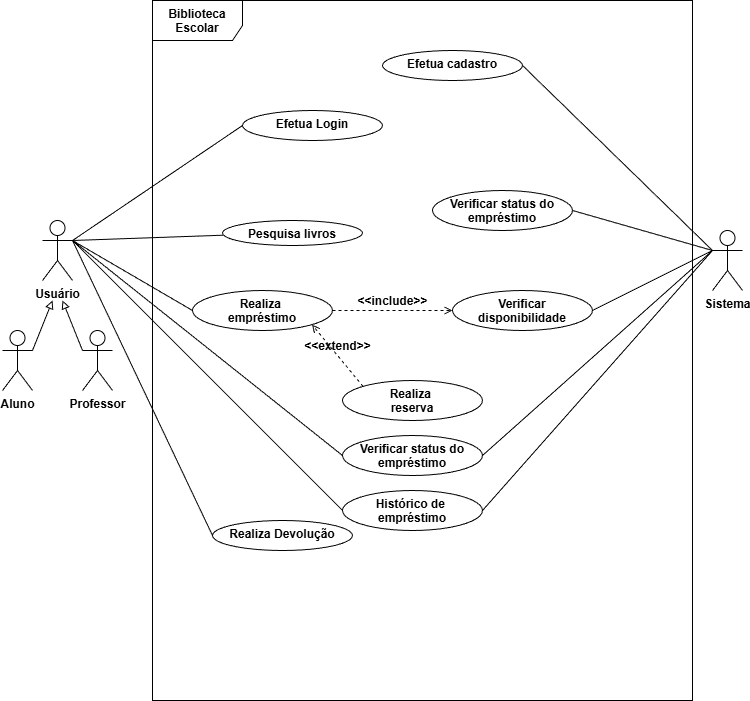

The diagram above was exported from draw.io. Its source (the exported page's mxGraphModel, read from the mxfile embedded in the PNG):
<mxGraphModel dx="1418" dy="786" grid="1" gridSize="10" guides="1" tooltips="1" connect="1" arrows="1" fold="1" page="1" pageScale="1" pageWidth="827" pageHeight="1169" math="0" shadow="0">
  <root>
    <mxCell id="0" />
    <mxCell id="1" parent="0" />
    <mxCell id="b8GTCiU2HzwyWkyPI50d-41" edge="1" parent="1" source="b8GTCiU2HzwyWkyPI50d-1" style="rounded=0;orthogonalLoop=1;jettySize=auto;html=1;exitX=1;exitY=0.3333333333333333;exitDx=0;exitDy=0;exitPerimeter=0;entryX=0;entryY=0.5;entryDx=0;entryDy=0;fontFamily=Helvetica;fontSize=12;fontColor=default;fontStyle=1;horizontal=1;endArrow=none;endFill=0;" target="b8GTCiU2HzwyWkyPI50d-3">
      <mxGeometry relative="1" as="geometry" />
    </mxCell>
    <mxCell id="b8GTCiU2HzwyWkyPI50d-42" edge="1" parent="1" source="b8GTCiU2HzwyWkyPI50d-1" style="rounded=0;orthogonalLoop=1;jettySize=auto;html=1;exitX=1;exitY=0.3333333333333333;exitDx=0;exitDy=0;exitPerimeter=0;fontFamily=Helvetica;fontSize=12;fontColor=default;fontStyle=1;horizontal=1;endArrow=none;endFill=0;" target="b8GTCiU2HzwyWkyPI50d-8">
      <mxGeometry relative="1" as="geometry" />
    </mxCell>
    <mxCell id="b8GTCiU2HzwyWkyPI50d-44" edge="1" parent="1" source="b8GTCiU2HzwyWkyPI50d-1" style="rounded=0;orthogonalLoop=1;jettySize=auto;html=1;exitX=1;exitY=0.3333333333333333;exitDx=0;exitDy=0;exitPerimeter=0;entryX=0;entryY=0.5;entryDx=0;entryDy=0;fontFamily=Helvetica;fontSize=12;fontColor=default;fontStyle=1;horizontal=1;endArrow=none;endFill=0;" target="b8GTCiU2HzwyWkyPI50d-6">
      <mxGeometry relative="1" as="geometry" />
    </mxCell>
    <mxCell id="b8GTCiU2HzwyWkyPI50d-48" edge="1" parent="1" source="b8GTCiU2HzwyWkyPI50d-1" style="rounded=0;orthogonalLoop=1;jettySize=auto;html=1;exitX=1;exitY=0.3333333333333333;exitDx=0;exitDy=0;exitPerimeter=0;entryX=0;entryY=0.5;entryDx=0;entryDy=0;fontFamily=Helvetica;fontSize=12;fontColor=default;fontStyle=1;horizontal=1;endArrow=none;endFill=0;" target="b8GTCiU2HzwyWkyPI50d-11">
      <mxGeometry relative="1" as="geometry" />
    </mxCell>
    <mxCell id="b8GTCiU2HzwyWkyPI50d-49" edge="1" parent="1" source="b8GTCiU2HzwyWkyPI50d-1" style="rounded=0;orthogonalLoop=1;jettySize=auto;html=1;exitX=1;exitY=0.3333333333333333;exitDx=0;exitDy=0;exitPerimeter=0;entryX=0;entryY=0.5;entryDx=0;entryDy=0;fontFamily=Helvetica;fontSize=12;fontColor=default;fontStyle=1;horizontal=1;endArrow=none;endFill=0;" target="b8GTCiU2HzwyWkyPI50d-14">
      <mxGeometry relative="1" as="geometry" />
    </mxCell>
    <mxCell id="b8GTCiU2HzwyWkyPI50d-51" edge="1" parent="1" source="b8GTCiU2HzwyWkyPI50d-1" style="rounded=0;orthogonalLoop=1;jettySize=auto;html=1;exitX=1;exitY=0.3333333333333333;exitDx=0;exitDy=0;exitPerimeter=0;entryX=0;entryY=0.5;entryDx=0;entryDy=0;fontFamily=Helvetica;fontSize=12;fontColor=default;fontStyle=1;horizontal=1;endArrow=none;endFill=0;" target="b8GTCiU2HzwyWkyPI50d-10">
      <mxGeometry relative="1" as="geometry" />
    </mxCell>
    <mxCell id="b8GTCiU2HzwyWkyPI50d-1" parent="1" style="shape=umlActor;verticalLabelPosition=bottom;verticalAlign=top;html=1;strokeColor=default;align=center;fontFamily=Helvetica;fontSize=12;fontColor=default;fontStyle=1;horizontal=1;fillColor=default;" value="Usuário" vertex="1">
      <mxGeometry height="60" width="30" x="50" y="330" as="geometry" />
    </mxCell>
    <mxCell id="b8GTCiU2HzwyWkyPI50d-2" parent="1" style="shape=umlFrame;whiteSpace=wrap;html=1;pointerEvents=0;strokeColor=default;align=center;verticalAlign=top;fontFamily=Helvetica;fontSize=12;fontColor=default;fontStyle=1;horizontal=1;fillColor=default;width=90;height=40;" value="Biblioteca Escolar" vertex="1">
      <mxGeometry height="700" width="540" x="160" y="110" as="geometry" />
    </mxCell>
    <mxCell id="b8GTCiU2HzwyWkyPI50d-3" parent="1" style="ellipse;whiteSpace=wrap;html=1;strokeColor=default;align=center;verticalAlign=top;fontFamily=Helvetica;fontSize=12;fontColor=default;fontStyle=1;horizontal=1;fillColor=default;" value="Efetua Login" vertex="1">
      <mxGeometry height="30" width="140" x="250" y="220" as="geometry" />
    </mxCell>
    <mxCell id="b8GTCiU2HzwyWkyPI50d-5" edge="1" parent="1" source="b8GTCiU2HzwyWkyPI50d-7" style="html=1;verticalAlign=bottom;labelBackgroundColor=none;endArrow=open;endFill=0;dashed=1;rounded=0;fontFamily=Helvetica;fontSize=12;fontColor=default;fontStyle=1;horizontal=1;entryX=1;entryY=1;entryDx=0;entryDy=0;exitX=0;exitY=0;exitDx=0;exitDy=0;" target="b8GTCiU2HzwyWkyPI50d-6" value="&amp;lt;&amp;lt;extend&amp;gt;&amp;gt;">
      <mxGeometry relative="1" width="160" as="geometry">
        <Array as="points" />
        <mxPoint x="250" y="550" as="sourcePoint" />
        <mxPoint x="374.94" y="600" as="targetPoint" />
      </mxGeometry>
    </mxCell>
    <mxCell id="b8GTCiU2HzwyWkyPI50d-6" parent="1" style="ellipse;whiteSpace=wrap;html=1;strokeColor=default;align=center;verticalAlign=top;fontFamily=Helvetica;fontSize=12;fontColor=default;fontStyle=1;horizontal=1;fillColor=default;" value="Realiza&amp;nbsp;&lt;div&gt;empréstimo&lt;/div&gt;" vertex="1">
      <mxGeometry height="40" width="140" x="200" y="400" as="geometry" />
    </mxCell>
    <mxCell id="b8GTCiU2HzwyWkyPI50d-7" parent="1" style="ellipse;whiteSpace=wrap;html=1;strokeColor=default;align=center;verticalAlign=top;fontFamily=Helvetica;fontSize=12;fontColor=default;fontStyle=1;horizontal=1;fillColor=default;" value="Realiza&amp;nbsp;&lt;div&gt;reserva&lt;/div&gt;" vertex="1">
      <mxGeometry height="40" width="140" x="350" y="490" as="geometry" />
    </mxCell>
    <mxCell id="b8GTCiU2HzwyWkyPI50d-8" parent="1" style="ellipse;whiteSpace=wrap;html=1;strokeColor=default;align=center;verticalAlign=top;fontFamily=Helvetica;fontSize=12;fontColor=default;fontStyle=1;horizontal=1;fillColor=default;" value="Pesquisa livros" vertex="1">
      <mxGeometry height="25" width="140" x="230" y="330" as="geometry" />
    </mxCell>
    <mxCell id="b8GTCiU2HzwyWkyPI50d-9" parent="1" style="ellipse;whiteSpace=wrap;html=1;strokeColor=default;align=center;verticalAlign=top;fontFamily=Helvetica;fontSize=12;fontColor=default;fontStyle=1;horizontal=1;fillColor=default;" value="Verificar disponibilidade" vertex="1">
      <mxGeometry height="40" width="140" x="460" y="400" as="geometry" />
    </mxCell>
    <mxCell id="b8GTCiU2HzwyWkyPI50d-10" parent="1" style="ellipse;whiteSpace=wrap;html=1;strokeColor=default;align=center;verticalAlign=top;fontFamily=Helvetica;fontSize=12;fontColor=default;fontStyle=1;horizontal=1;fillColor=default;" value="Histórico de&amp;nbsp;&lt;div&gt;empréstimo&lt;/div&gt;" vertex="1">
      <mxGeometry height="40" width="140" x="350" y="600" as="geometry" />
    </mxCell>
    <mxCell id="b8GTCiU2HzwyWkyPI50d-11" parent="1" style="ellipse;whiteSpace=wrap;html=1;strokeColor=default;align=center;verticalAlign=top;fontFamily=Helvetica;fontSize=12;fontColor=default;fontStyle=1;horizontal=1;fillColor=default;" value="Realiza Devolução" vertex="1">
      <mxGeometry height="30" width="140" x="220" y="630" as="geometry" />
    </mxCell>
    <mxCell id="b8GTCiU2HzwyWkyPI50d-12" parent="1" style="ellipse;whiteSpace=wrap;html=1;strokeColor=default;align=center;verticalAlign=top;fontFamily=Helvetica;fontSize=12;fontColor=default;fontStyle=1;horizontal=1;fillColor=default;" value="Efetua cadastro" vertex="1">
      <mxGeometry height="30" width="140" x="390" y="160" as="geometry" />
    </mxCell>
    <mxCell id="b8GTCiU2HzwyWkyPI50d-13" parent="1" style="ellipse;whiteSpace=wrap;html=1;strokeColor=default;align=center;verticalAlign=top;fontFamily=Helvetica;fontSize=12;fontColor=default;fontStyle=1;horizontal=1;fillColor=default;" value="&lt;div&gt;&lt;span style=&quot;background-color: transparent; color: light-dark(rgb(0, 0, 0), rgb(255, 255, 255));&quot;&gt;Verificar status do empréstimo&lt;/span&gt;&lt;/div&gt;" vertex="1">
      <mxGeometry height="40" width="140" x="440" y="300" as="geometry" />
    </mxCell>
    <mxCell id="b8GTCiU2HzwyWkyPI50d-14" parent="1" style="ellipse;whiteSpace=wrap;html=1;strokeColor=default;align=center;verticalAlign=top;fontFamily=Helvetica;fontSize=12;fontColor=default;fontStyle=1;horizontal=1;fillColor=default;" value="&lt;div&gt;&lt;span style=&quot;background-color: transparent; color: light-dark(rgb(0, 0, 0), rgb(255, 255, 255));&quot;&gt;Verificar status do empréstimo&lt;/span&gt;&lt;/div&gt;" vertex="1">
      <mxGeometry height="40" width="140" x="350" y="545" as="geometry" />
    </mxCell>
    <mxCell id="b8GTCiU2HzwyWkyPI50d-33" edge="1" parent="1" source="b8GTCiU2HzwyWkyPI50d-20" style="rounded=0;orthogonalLoop=1;jettySize=auto;html=1;exitX=0;exitY=0.3333333333333333;exitDx=0;exitDy=0;exitPerimeter=0;fontFamily=Helvetica;fontSize=12;fontColor=default;fontStyle=1;horizontal=1;endArrow=block;endFill=0;">
      <mxGeometry relative="1" as="geometry">
        <mxPoint x="70" y="410" as="targetPoint" />
      </mxGeometry>
    </mxCell>
    <mxCell id="b8GTCiU2HzwyWkyPI50d-20" parent="1" style="shape=umlActor;verticalLabelPosition=bottom;verticalAlign=top;html=1;strokeColor=default;align=center;fontFamily=Helvetica;fontSize=12;fontColor=default;fontStyle=1;horizontal=1;fillColor=default;" value="Professor" vertex="1">
      <mxGeometry height="60" width="30" x="90" y="440" as="geometry" />
    </mxCell>
    <mxCell id="b8GTCiU2HzwyWkyPI50d-32" edge="1" parent="1" source="b8GTCiU2HzwyWkyPI50d-21" style="rounded=0;orthogonalLoop=1;jettySize=auto;html=1;exitX=1;exitY=0.3333333333333333;exitDx=0;exitDy=0;exitPerimeter=0;fontFamily=Helvetica;fontSize=12;fontColor=default;fontStyle=1;horizontal=1;endArrow=block;endFill=0;">
      <mxGeometry relative="1" as="geometry">
        <mxPoint x="60" y="410" as="targetPoint" />
      </mxGeometry>
    </mxCell>
    <mxCell id="b8GTCiU2HzwyWkyPI50d-21" parent="1" style="shape=umlActor;verticalLabelPosition=bottom;verticalAlign=top;html=1;strokeColor=default;align=center;fontFamily=Helvetica;fontSize=12;fontColor=default;fontStyle=1;horizontal=1;fillColor=default;" value="Aluno" vertex="1">
      <mxGeometry height="60" width="30" x="10" y="440" as="geometry" />
    </mxCell>
    <mxCell id="b8GTCiU2HzwyWkyPI50d-40" edge="1" parent="1" source="b8GTCiU2HzwyWkyPI50d-34" style="rounded=0;orthogonalLoop=1;jettySize=auto;html=1;exitX=0;exitY=0.3333333333333333;exitDx=0;exitDy=0;exitPerimeter=0;entryX=1;entryY=0.5;entryDx=0;entryDy=0;fontFamily=Helvetica;fontSize=12;fontColor=default;fontStyle=1;horizontal=1;endArrow=none;endFill=0;" target="b8GTCiU2HzwyWkyPI50d-12">
      <mxGeometry relative="1" as="geometry" />
    </mxCell>
    <mxCell id="b8GTCiU2HzwyWkyPI50d-43" edge="1" parent="1" source="b8GTCiU2HzwyWkyPI50d-34" style="rounded=0;orthogonalLoop=1;jettySize=auto;html=1;exitX=0;exitY=0.3333333333333333;exitDx=0;exitDy=0;exitPerimeter=0;entryX=1;entryY=0.5;entryDx=0;entryDy=0;fontFamily=Helvetica;fontSize=12;fontColor=default;fontStyle=1;horizontal=1;endArrow=none;endFill=0;" target="b8GTCiU2HzwyWkyPI50d-9">
      <mxGeometry relative="1" as="geometry" />
    </mxCell>
    <mxCell id="b8GTCiU2HzwyWkyPI50d-45" edge="1" parent="1" source="b8GTCiU2HzwyWkyPI50d-34" style="rounded=0;orthogonalLoop=1;jettySize=auto;html=1;exitX=0;exitY=0.3333333333333333;exitDx=0;exitDy=0;exitPerimeter=0;entryX=1;entryY=0.5;entryDx=0;entryDy=0;fontFamily=Helvetica;fontSize=12;fontColor=default;fontStyle=1;horizontal=1;endArrow=none;endFill=0;" target="b8GTCiU2HzwyWkyPI50d-13">
      <mxGeometry relative="1" as="geometry" />
    </mxCell>
    <mxCell id="b8GTCiU2HzwyWkyPI50d-34" parent="1" style="shape=umlActor;verticalLabelPosition=bottom;verticalAlign=top;html=1;strokeColor=default;align=center;fontFamily=Helvetica;fontSize=12;fontColor=default;fontStyle=1;horizontal=1;fillColor=default;" value="Sistema" vertex="1">
      <mxGeometry height="60" width="30" x="720" y="340" as="geometry" />
    </mxCell>
    <mxCell id="b8GTCiU2HzwyWkyPI50d-47" edge="1" parent="1" source="b8GTCiU2HzwyWkyPI50d-6" style="html=1;verticalAlign=bottom;labelBackgroundColor=none;endArrow=open;endFill=0;dashed=1;rounded=0;fontFamily=Helvetica;fontSize=12;fontColor=default;fontStyle=1;horizontal=1;entryX=0;entryY=0.5;entryDx=0;entryDy=0;exitX=1;exitY=0.5;exitDx=0;exitDy=0;" target="b8GTCiU2HzwyWkyPI50d-9" value="&amp;lt;&amp;lt;include&amp;gt;&amp;gt;">
      <mxGeometry relative="1" width="160" as="geometry">
        <Array as="points">
          <mxPoint x="410" y="420" />
        </Array>
        <mxPoint x="370" y="480" as="sourcePoint" />
        <mxPoint x="440" y="480" as="targetPoint" />
      </mxGeometry>
    </mxCell>
    <mxCell id="b8GTCiU2HzwyWkyPI50d-50" edge="1" parent="1" source="b8GTCiU2HzwyWkyPI50d-14" style="rounded=0;orthogonalLoop=1;jettySize=auto;html=1;exitX=1;exitY=0.5;exitDx=0;exitDy=0;entryX=0;entryY=0.3333333333333333;entryDx=0;entryDy=0;entryPerimeter=0;fontFamily=Helvetica;fontSize=12;fontColor=default;fontStyle=1;horizontal=1;endArrow=none;endFill=0;" target="b8GTCiU2HzwyWkyPI50d-34">
      <mxGeometry relative="1" as="geometry" />
    </mxCell>
    <mxCell id="b8GTCiU2HzwyWkyPI50d-52" edge="1" parent="1" source="b8GTCiU2HzwyWkyPI50d-10" style="rounded=0;orthogonalLoop=1;jettySize=auto;html=1;exitX=1;exitY=0.5;exitDx=0;exitDy=0;entryX=0;entryY=0.3333333333333333;entryDx=0;entryDy=0;entryPerimeter=0;fontFamily=Helvetica;fontSize=12;fontColor=default;fontStyle=1;horizontal=1;endArrow=none;endFill=0;" target="b8GTCiU2HzwyWkyPI50d-34">
      <mxGeometry relative="1" as="geometry" />
    </mxCell>
  </root>
</mxGraphModel>